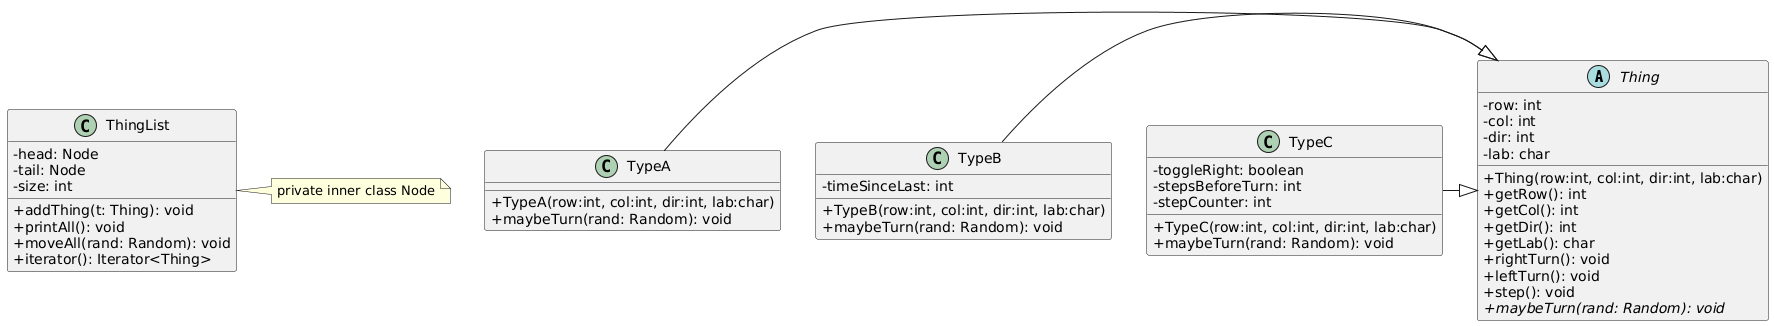

The diagram above was rendered by PlantUML. Its source (embedded in the PNG):
@startuml
skinparam classAttributeIconSize 0

' —— 抽象基类 —— 
abstract class Thing {
  - row: int
  - col: int
  - dir: int
  - lab: char
  + Thing(row:int, col:int, dir:int, lab:char)
  + getRow(): int
  + getCol(): int
  + getDir(): int
  + getLab(): char
  + rightTurn(): void
  + leftTurn(): void
  + step(): void
  {abstract} + maybeTurn(rand: Random): void
}

' —— 三个子类 —— 
class TypeA {
  + TypeA(row:int, col:int, dir:int, lab:char)
  + maybeTurn(rand: Random): void
}
class TypeB {
  - timeSinceLast: int
  + TypeB(row:int, col:int, dir:int, lab:char)
  + maybeTurn(rand: Random): void
}
class TypeC {
  - toggleRight: boolean
  - stepsBeforeTurn: int
  - stepCounter: int
  + TypeC(row:int, col:int, dir:int, lab:char)
  + maybeTurn(rand: Random): void
}

' —— 自定义链表 —— 
class ThingList {
  - head: Node
  - tail: Node
  - size: int
  + addThing(t: Thing): void
  + printAll(): void
  + moveAll(rand: Random): void
  + iterator(): Iterator<Thing>
}

' 简洁表达“有一个私有内部类 Node”即可（不展开字段）
note right of ThingList
  private inner class Node
end note

' —— 继承关系 —— 
TypeA -|> Thing
TypeB -|> Thing
TypeC -|> Thing
@enduml